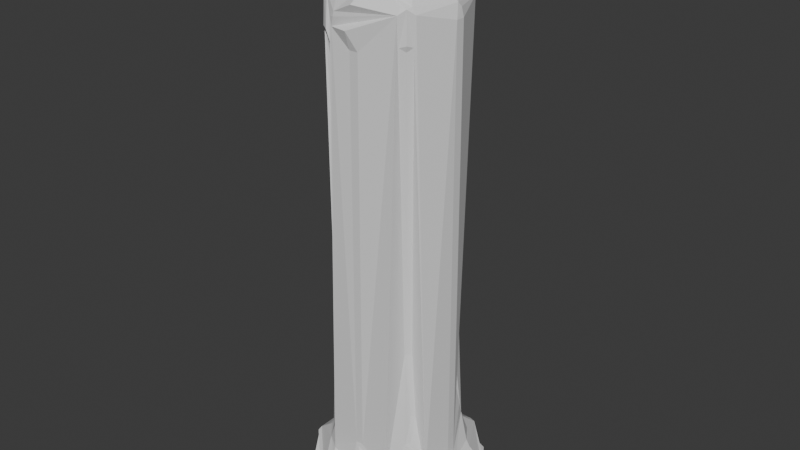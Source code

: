 # Source: pilar.blend  (saved by Blender 4.5.87; exported with 4.5.12 LTS)
import bpy
from mathutils import Matrix  # noqa: F401  (used for matrix-valued properties, if any)

bpy.ops.wm.read_factory_settings(use_empty=True)
scene = bpy.context.scene
scene.name = 'Scene'

# ---- collections
col_collection = bpy.data.collections.new('Collection'); scene.collection.children.link(col_collection)

# ---- materials (node trees are filled in below, after node groups)
mat_material = bpy.data.materials.new('Material')
mat_material.alpha_threshold = 0.0
mat_material.roughness = 0.5
mat_material.line_color = (0.0, 0.0, 0.0, 1.0)

# ---- material node trees
mat_material.use_nodes = True; mat_material.node_tree.nodes.clear()
_N = mat_material.node_tree.nodes; _L = mat_material.node_tree.links
n0 = _N.new('ShaderNodeOutputMaterial'); n0.name = 'Material Output'; n0.location = (200, 100)
n1 = _N.new('ShaderNodeBsdfPrincipled'); n1.name = 'Principled BSDF'; n1.location = (-200, 100)
n1.inputs[3].default_value = 1.45
_L.new(n1.outputs[0], n0.inputs[0])
n0.is_active_output = True

# ---- world
world_world = bpy.data.worlds.new('World'); scene.world = world_world
world_world.use_nodes = True; world_world.node_tree.nodes.clear()
_N = world_world.node_tree.nodes; _L = world_world.node_tree.links
n0 = _N.new('ShaderNodeOutputWorld'); n0.name = 'World Output'; n0.location = (200, 100)
n1 = _N.new('ShaderNodeBackground'); n1.name = 'Background'; n1.location = (-200, 100)
n1.inputs[0].default_value = (0.05088, 0.05088, 0.05088, 1.0)
_L.new(n1.outputs[0], n0.inputs[0])
n0.is_active_output = True
world_world.color = (0.05088, 0.05088, 0.05088)
world_world.sun_shadow_jitter_overblur = 0.0

# ---- meshes
me_cube = bpy.data.meshes.new('Cube')
me_cube.from_pydata([(2.345, 2.345, -1.357), (2.345, 2.345, -2.345), (2.345, -2.345, -1.357), (2.345, -2.345, -2.345), (-2.345, 2.345, -1.357), (-2.345, 2.345, -2.345), (-2.345, -2.345, -1.357), (-2.345, -2.345, -2.345), (2.345, -2.345, -1.357), (-2.345, -2.345, -1.357), (2.345, 2.345, -1.357), (-2.345, 2.345, -1.357), (1.313, -1.313, -1.357), (-1.313, -1.313, -1.357), (1.313, 1.313, -1.357), (-1.313, 1.313, -1.357), (1.313, -1.313, 9.277), (-1.313, -1.313, 9.277), (1.313, 1.313, 9.277), (-1.313, 1.313, 9.277), (1.773, -1.773, 9.277), (-1.773, -1.773, 9.277), (1.773, 1.773, 9.277), (-1.773, 1.773, 9.277), (1.773, -1.773, 10.28), (-1.773, -1.773, 10.28), (1.773, 1.773, 10.28), (-1.773, 1.773, 10.28), (1.241, -1.241, 10.28), (-1.241, -1.241, 10.28), (1.241, 1.241, 10.28), (-1.241, 1.241, 10.28), (1.241, -1.241, 10.78), (-1.241, -1.241, 10.78), (1.241, 1.241, 10.78), (-1.241, 1.241, 10.78), (1.676, -1.676, 10.78), (-1.676, -1.676, 10.78), (1.676, 1.676, 10.78), (-1.676, 1.676, 10.78), (1.676, -1.676, 11.78), (-1.676, -1.676, 11.78), (1.676, 1.676, 11.78), (-1.676, 1.676, 11.78)], [], [(4, 6, 9, 11), (3, 2, 6, 7), (7, 6, 4, 5), (5, 1, 3, 7), (1, 0, 2, 3), (5, 4, 0, 1), (9, 8, 12, 13), (2, 0, 10, 8), (0, 4, 11, 10), (6, 2, 8, 9), (15, 13, 17, 19), (10, 11, 15, 14), (8, 10, 14, 12), (11, 9, 13, 15), (18, 19, 23, 22), (13, 12, 16, 17), (14, 15, 19, 18), (12, 14, 18, 16), (23, 21, 25, 27), (16, 18, 22, 20), (19, 17, 21, 23), (17, 16, 20, 21), (26, 27, 31, 30), (21, 20, 24, 25), (22, 23, 27, 26), (20, 22, 26, 24), (31, 29, 33, 35), (24, 26, 30, 28), (27, 25, 29, 31), (25, 24, 28, 29), (33, 32, 36, 37), (29, 28, 32, 33), (30, 31, 35, 34), (28, 30, 34, 32), (38, 39, 43, 42), (34, 35, 39, 38), (32, 34, 38, 36), (35, 33, 37, 39), (42, 43, 41, 40), (36, 38, 42, 40), (39, 37, 41, 43), (37, 36, 40, 41)])
_uv = me_cube.uv_layers.new(name='UVMap')
_uv.uv.foreach_set('vector', [0.625, 0.25, 0.625, 0.0, 0.625, 0.0, 0.625, 0.25, 0.375, 0.75, 0.625, 0.75, 0.625, 1.0, 0.375, 1.0, 0.375, 0.0, 0.625, 0.0, 0.625, 0.25, 0.375, 0.25, 0.125, 0.5, 0.375, 0.5, 0.375, 0.75, 0.125, 0.75, 0.375, 0.5, 0.625, 0.5, 0.625, 0.75, 0.375, 0.75, 0.375, 0.25, 0.625, 0.25, 0.625, 0.5, 0.375, 0.5, 0.625, 1.0, 0.625, 0.75, 0.625, 0.75, 0.625, 1.0, 0.625, 0.75, 0.625, 0.5, 0.625, 0.5, 0.625, 0.75, 0.625, 0.5, 0.625, 0.25, 0.625, 0.25, 0.625, 0.5, 0.625, 1.0, 0.625, 0.75, 0.625, 0.75, 0.625, 1.0, 0.625, 0.25, 0.625, 0.0, 0.625, 0.0, 0.625, 0.25, 0.625, 0.5, 0.625, 0.25, 0.625, 0.25, 0.625, 0.5, 0.625, 0.75, 0.625, 0.5, 0.625, 0.5, 0.625, 0.75, 0.625, 0.25, 0.625, 0.0, 0.625, 0.0, 0.625, 0.25, 0.625, 0.5, 0.625, 0.25, 0.625, 0.25, 0.625, 0.5, 0.625, 1.0, 0.625, 0.75, 0.625, 0.75, 0.625, 1.0, 0.625, 0.5, 0.625, 0.25, 0.625, 0.25, 0.625, 0.5, 0.625, 0.75, 0.625, 0.5, 0.625, 0.5, 0.625, 0.75, 0.625, 0.25, 0.625, 0.0, 0.625, 0.0, 0.625, 0.25, 0.625, 0.75, 0.625, 0.5, 0.625, 0.5, 0.625, 0.75, 0.625, 0.25, 0.625, 0.0, 0.625, 0.0, 0.625, 0.25, 0.625, 1.0, 0.625, 0.75, 0.625, 0.75, 0.625, 1.0, 0.625, 0.5, 0.625, 0.25, 0.625, 0.25, 0.625, 0.5, 0.625, 1.0, 0.625, 0.75, 0.625, 0.75, 0.625, 1.0, 0.625, 0.5, 0.625, 0.25, 0.625, 0.25, 0.625, 0.5, 0.625, 0.75, 0.625, 0.5, 0.625, 0.5, 0.625, 0.75, 0.625, 0.25, 0.625, 0.0, 0.625, 0.0, 0.625, 0.25, 0.625, 0.75, 0.625, 0.5, 0.625, 0.5, 0.625, 0.75, 0.625, 0.25, 0.625, 0.0, 0.625, 0.0, 0.625, 0.25, 0.625, 1.0, 0.625, 0.75, 0.625, 0.75, 0.625, 1.0, 0.625, 1.0, 0.625, 0.75, 0.625, 0.75, 0.625, 1.0, 0.625, 1.0, 0.625, 0.75, 0.625, 0.75, 0.625, 1.0, 0.625, 0.5, 0.625, 0.25, 0.625, 0.25, 0.625, 0.5, 0.625, 0.75, 0.625, 0.5, 0.625, 0.5, 0.625, 0.75, 0.625, 0.5, 0.625, 0.25, 0.625, 0.25, 0.625, 0.5, 0.625, 0.5, 0.625, 0.25, 0.625, 0.25, 0.625, 0.5, 0.625, 0.75, 0.625, 0.5, 0.625, 0.5, 0.625, 0.75, 0.625, 0.25, 0.625, 0.0, 0.625, 0.0, 0.625, 0.25, 0.625, 0.5, 0.875, 0.5, 0.875, 0.75, 0.625, 0.75, 0.625, 0.75, 0.625, 0.5, 0.625, 0.5, 0.625, 0.75, 0.625, 0.25, 0.625, 0.0, 0.625, 0.0, 0.625, 0.25, 0.625, 1.0, 0.625, 0.75, 0.625, 0.75, 0.625, 1.0])
me_cube.materials.append(mat_material)
me_cube.use_mirror_vertex_groups = False
me_cube.update()

# ---- objects
ob_cube = bpy.data.objects.new('Cube', me_cube)

# ---- transforms, parenting, visibility, modifiers, constraints
ob_cube.location = (0.0, 0.0, 0.0)
ob_cube.scale = (0.4302, 0.4302, 0.4302)
ob_cube.lock_rotations_4d = False
ob_cube.empty_display_type = 'ARROWS'
ob_cube.lineart.crease_threshold = 0.0
_m = ob_cube.modifiers.new('Subdivision', 'SUBSURF')
_m.levels = 0
_m = ob_cube.modifiers.new('Remesh', 'REMESH')
_m.voxel_size = 0.216
_m = ob_cube.modifiers.new('Displace', 'DISPLACE')
_m.mid_level = 1.0
_m.strength = 0.1
_m = ob_cube.modifiers.new('Decimate', 'DECIMATE')
_m.decimate_type = 'DISSOLVE'
_m.angle_limit = 0.4712
_m.delimit = {'SHARP'}

# ---- collection membership
col_collection.objects.link(ob_cube)

# ---- scene / render settings (as saved in the file)
scene.frame_start = 1; scene.frame_end = 250; scene.frame_set(1)
scene.render.engine = 'BLENDER_EEVEE_NEXT'
bpy.context.view_layer.update()

# ---- added for rendering (the .blend has no active camera and no usable light): camera, sun
cam_auto = bpy.data.cameras.new('AutoCamera')
cam_auto.lens = 50.0
cam_auto.sensor_width = 36.0
cam_auto.clip_end = 1000.0
ob_auto_camera = bpy.data.objects.new('AutoCamera', cam_auto)
scene.collection.objects.link(ob_auto_camera)
ob_auto_camera.location = (6.1878, -7.4168, 6.97714)
ob_auto_camera.rotation_euler = (1.09748, -7.21219e-08, 0.694738)
scene.camera = ob_auto_camera
light_auto_sun = bpy.data.lights.new('AutoSun', 'SUN')
light_auto_sun.energy = 3.0
light_auto_sun.angle = 0.0523599
ob_auto_sun = bpy.data.objects.new('AutoSun', light_auto_sun)
scene.collection.objects.link(ob_auto_sun)
ob_auto_sun.rotation_euler = (0.872665, 0.174533, 0.523599)
bpy.context.view_layer.update()
